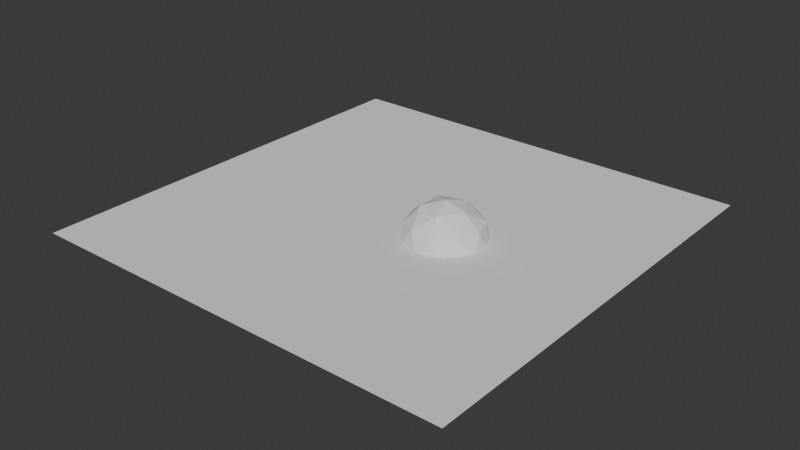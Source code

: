 # Source: my_level.blend  (saved by Blender 5.1.30; exported with 4.5.12 LTS)
import bpy
from mathutils import Matrix  # noqa: F401  (used for matrix-valued properties, if any)

bpy.ops.wm.read_factory_settings(use_empty=True)
scene = bpy.context.scene
scene.name = 'Scene'

# ---- collections
col_collection = bpy.data.collections.new('Collection'); scene.collection.children.link(col_collection)

# ---- world
world_world = bpy.data.worlds.new('World'); scene.world = world_world
world_world.use_nodes = True; world_world.node_tree.nodes.clear()
_N = world_world.node_tree.nodes; _L = world_world.node_tree.links
n0 = _N.new('ShaderNodeOutputWorld'); n0.name = 'World Output'; n0.location = (200, 100)
n1 = _N.new('ShaderNodeBackground'); n1.name = 'Background'; n1.location = (-200, 100)
n1.inputs[0].default_value = (0.05088, 0.05088, 0.05088, 1.0)
_L.new(n1.outputs[0], n0.inputs[0])
n0.is_active_output = True
world_world.color = (0.05088, 0.05088, 0.05088)
world_world.sun_shadow_jitter_overblur = 0.0

# ---- meshes
me_icosphere = bpy.data.meshes.new('Icosphere')
me_icosphere.from_pydata([(0.0, 0.0, -9.571), (6.926, -5.032, -4.28), (-2.645, -8.142, -4.28), (-8.561, 0.0, -4.28), (-2.645, 8.142, -4.28), (6.926, 5.032, -4.28), (2.645, -8.142, 4.28), (-6.926, -5.032, 4.28), (-6.926, 5.032, 4.28), (2.645, 8.142, 4.28), (8.561, 0.0, 4.28), (0.0, 0.0, 9.571), (-1.555, -4.786, -8.142), (4.071, -2.958, -8.142), (2.516, -7.743, -5.032), (8.142, 0.0, -5.032), (4.071, 2.958, -8.142), (-5.032, 0.0, -8.142), (-6.587, -4.786, -5.032), (-1.555, 4.786, -8.142), (-6.587, 4.786, -5.032), (2.516, 7.743, -5.032), (9.103, -2.958, 0.0), (9.103, 2.958, 0.0), (0.0, -9.571, 0.0), (5.626, -7.743, 0.0), (-9.103, -2.958, 0.0), (-5.626, -7.743, 0.0), (-5.626, 7.743, 0.0), (-9.103, 2.958, 0.0), (5.626, 7.743, 0.0), (0.0, 9.571, 0.0), (6.587, -4.786, 5.032), (-2.516, -7.743, 5.032), (-8.142, 0.0, 5.032), (-2.516, 7.743, 5.032), (6.587, 4.786, 5.032), (1.555, -4.786, 8.142), (5.032, 0.0, 8.142), (-4.071, -2.958, 8.142), (-4.071, 2.958, 8.142), (1.555, 4.786, 8.142)], [], [(0, 13, 12), (1, 13, 15), (0, 12, 17), (0, 17, 19), (0, 19, 16), (1, 15, 22), (2, 14, 24), (3, 18, 26), (4, 20, 28), (5, 21, 30), (1, 22, 25), (2, 24, 27), (3, 26, 29), (4, 28, 31), (5, 30, 23), (6, 32, 37), (7, 33, 39), (8, 34, 40), (9, 35, 41), (10, 36, 38), (38, 41, 11), (38, 36, 41), (36, 9, 41), (41, 40, 11), (41, 35, 40), (35, 8, 40), (40, 39, 11), (40, 34, 39), (34, 7, 39), (39, 37, 11), (39, 33, 37), (33, 6, 37), (37, 38, 11), (37, 32, 38), (32, 10, 38), (23, 36, 10), (23, 30, 36), (30, 9, 36), (31, 35, 9), (31, 28, 35), (28, 8, 35), (29, 34, 8), (29, 26, 34), (26, 7, 34), (27, 33, 7), (27, 24, 33), (24, 6, 33), (25, 32, 6), (25, 22, 32), (22, 10, 32), (30, 31, 9), (30, 21, 31), (21, 4, 31), (28, 29, 8), (28, 20, 29), (20, 3, 29), (26, 27, 7), (26, 18, 27), (18, 2, 27), (24, 25, 6), (24, 14, 25), (14, 1, 25), (22, 23, 10), (22, 15, 23), (15, 5, 23), (16, 21, 5), (16, 19, 21), (19, 4, 21), (19, 20, 4), (19, 17, 20), (17, 3, 20), (17, 18, 3), (17, 12, 18), (12, 2, 18), (15, 16, 5), (15, 13, 16), (13, 0, 16), (12, 14, 2), (12, 13, 14), (13, 1, 14)])
_uv = me_icosphere.uv_layers.new(name='UVMap')
_uv.uv.foreach_set('vector', [0.1818, 0.0, 0.2273, 0.07873, 0.1364, 0.07873, 0.2727, 0.1575, 0.3182, 0.07873, 0.3636, 0.1575, 0.9091, 0.0, 0.9545, 0.07873, 0.8636, 0.07873, 0.7273, 0.0, 0.7727, 0.07873, 0.6818, 0.07873, 0.5455, 0.0, 0.5909, 0.07873, 0.5, 0.07873, 0.2727, 0.1575, 0.3636, 0.1575, 0.3182, 0.2362, 0.09091, 0.1575, 0.1818, 0.1575, 0.1364, 0.2362, 0.8182, 0.1575, 0.9091, 0.1575, 0.8636, 0.2362, 0.6364, 0.1575, 0.7273, 0.1575, 0.6818, 0.2362, 0.4545, 0.1575, 0.5455, 0.1575, 0.5, 0.2362, 0.2727, 0.1575, 0.3182, 0.2362, 0.2273, 0.2362, 0.09091, 0.1575, 0.1364, 0.2362, 0.04546, 0.2362, 0.8182, 0.1575, 0.8636, 0.2362, 0.7727, 0.2362, 0.6364, 0.1575, 0.6818, 0.2362, 0.5909, 0.2362, 0.4545, 0.1575, 0.5, 0.2362, 0.4091, 0.2362, 0.1818, 0.3149, 0.2727, 0.3149, 0.2273, 0.3937, 0.0, 0.3149, 0.09091, 0.3149, 0.04546, 0.3937, 0.7273, 0.3149, 0.8182, 0.3149, 0.7727, 0.3937, 0.5455, 0.3149, 0.6364, 0.3149, 0.5909, 0.3937, 0.3636, 0.3149, 0.4545, 0.3149, 0.4091, 0.3937, 0.4091, 0.3937, 0.5, 0.3937, 0.4545, 0.4724, 0.4091, 0.3937, 0.4545, 0.3149, 0.5, 0.3937, 0.4545, 0.3149, 0.5455, 0.3149, 0.5, 0.3937, 0.5909, 0.3937, 0.6818, 0.3937, 0.6364, 0.4724, 0.5909, 0.3937, 0.6364, 0.3149, 0.6818, 0.3937, 0.6364, 0.3149, 0.7273, 0.3149, 0.6818, 0.3937, 0.7727, 0.3937, 0.8636, 0.3937, 0.8182, 0.4724, 0.7727, 0.3937, 0.8182, 0.3149, 0.8636, 0.3937, 0.8182, 0.3149, 0.9091, 0.3149, 0.8636, 0.3937, 0.04546, 0.3937, 0.1364, 0.3937, 0.09091, 0.4724, 0.04546, 0.3937, 0.09091, 0.3149, 0.1364, 0.3937, 0.09091, 0.3149, 0.1818, 0.3149, 0.1364, 0.3937, 0.2273, 0.3937, 0.3182, 0.3937, 0.2727, 0.4724, 0.2273, 0.3937, 0.2727, 0.3149, 0.3182, 0.3937, 0.2727, 0.3149, 0.3636, 0.3149, 0.3182, 0.3937, 0.4091, 0.2362, 0.4545, 0.3149, 0.3636, 0.3149, 0.4091, 0.2362, 0.5, 0.2362, 0.4545, 0.3149, 0.5, 0.2362, 0.5455, 0.3149, 0.4545, 0.3149, 0.5909, 0.2362, 0.6364, 0.3149, 0.5455, 0.3149, 0.5909, 0.2362, 0.6818, 0.2362, 0.6364, 0.3149, 0.6818, 0.2362, 0.7273, 0.3149, 0.6364, 0.3149, 0.7727, 0.2362, 0.8182, 0.3149, 0.7273, 0.3149, 0.7727, 0.2362, 0.8636, 0.2362, 0.8182, 0.3149, 0.8636, 0.2362, 0.9091, 0.3149, 0.8182, 0.3149, 0.04546, 0.2362, 0.09091, 0.3149, 0.0, 0.3149, 0.04546, 0.2362, 0.1364, 0.2362, 0.09091, 0.3149, 0.1364, 0.2362, 0.1818, 0.3149, 0.09091, 0.3149, 0.2273, 0.2362, 0.2727, 0.3149, 0.1818, 0.3149, 0.2273, 0.2362, 0.3182, 0.2362, 0.2727, 0.3149, 0.3182, 0.2362, 0.3636, 0.3149, 0.2727, 0.3149, 0.5, 0.2362, 0.5909, 0.2362, 0.5455, 0.3149, 0.5, 0.2362, 0.5455, 0.1575, 0.5909, 0.2362, 0.5455, 0.1575, 0.6364, 0.1575, 0.5909, 0.2362, 0.6818, 0.2362, 0.7727, 0.2362, 0.7273, 0.3149, 0.6818, 0.2362, 0.7273, 0.1575, 0.7727, 0.2362, 0.7273, 0.1575, 0.8182, 0.1575, 0.7727, 0.2362, 0.8636, 0.2362, 0.9545, 0.2362, 0.9091, 0.3149, 0.8636, 0.2362, 0.9091, 0.1575, 0.9545, 0.2362, 0.9091, 0.1575, 1.0, 0.1575, 0.9545, 0.2362, 0.1364, 0.2362, 0.2273, 0.2362, 0.1818, 0.3149, 0.1364, 0.2362, 0.1818, 0.1575, 0.2273, 0.2362, 0.1818, 0.1575, 0.2727, 0.1575, 0.2273, 0.2362, 0.3182, 0.2362, 0.4091, 0.2362, 0.3636, 0.3149, 0.3182, 0.2362, 0.3636, 0.1575, 0.4091, 0.2362, 0.3636, 0.1575, 0.4545, 0.1575, 0.4091, 0.2362, 0.5, 0.07873, 0.5455, 0.1575, 0.4545, 0.1575, 0.5, 0.07873, 0.5909, 0.07873, 0.5455, 0.1575, 0.5909, 0.07873, 0.6364, 0.1575, 0.5455, 0.1575, 0.6818, 0.07873, 0.7273, 0.1575, 0.6364, 0.1575, 0.6818, 0.07873, 0.7727, 0.07873, 0.7273, 0.1575, 0.7727, 0.07873, 0.8182, 0.1575, 0.7273, 0.1575, 0.8636, 0.07873, 0.9091, 0.1575, 0.8182, 0.1575, 0.8636, 0.07873, 0.9545, 0.07873, 0.9091, 0.1575, 0.9545, 0.07873, 1.0, 0.1575, 0.9091, 0.1575, 0.3636, 0.1575, 0.4091, 0.07873, 0.4545, 0.1575, 0.3636, 0.1575, 0.3182, 0.07873, 0.4091, 0.07873, 0.3182, 0.07873, 0.3636, 0.0, 0.4091, 0.07873, 0.1364, 0.07873, 0.1818, 0.1575, 0.09091, 0.1575, 0.1364, 0.07873, 0.2273, 0.07873, 0.1818, 0.1575, 0.2273, 0.07873, 0.2727, 0.1575, 0.1818, 0.1575])
me_icosphere.update()
me_plane = bpy.data.meshes.new('Plane')
me_plane.from_pydata([(-1.0, -1.0, 0.0), (1.0, -1.0, 0.0), (-1.0, 1.0, 0.0), (1.0, 1.0, 0.0)], [], [(0, 1, 3, 2)])
_uv = me_plane.uv_layers.new(name='UVMap')
_uv.uv.foreach_set('vector', [0.0, 0.0, 1.0, 0.0, 1.0, 1.0, 0.0, 1.0])
me_plane.update()

# ---- objects
ob_icosphere = bpy.data.objects.new('Icosphere', me_icosphere)
ob_playerspawn = bpy.data.objects.new('PlayerSpawn', None)
ob_plane = bpy.data.objects.new('Plane', me_plane)

# ---- transforms, parenting, visibility, modifiers, constraints
ob_icosphere.location = (11.84, 0.0, -1.431)
ob_playerspawn.location = (0.0, 0.0, 1.093)
ob_plane.location = (0.0, 0.0, 0.0)
ob_plane.scale = (50.0, 50.0, 1.0)

# ---- collection membership
col_collection.objects.link(ob_icosphere)
col_collection.objects.link(ob_playerspawn)
col_collection.objects.link(ob_plane)

# ---- scene / render settings (as saved in the file)
scene.frame_start = 1; scene.frame_end = 250; scene.frame_set(1)
scene.render.engine = 'BLENDER_EEVEE_NEXT'
scene.render.bake_bias = 0.0
scene.render.bake_samples = 0
scene.cycles.sampling_pattern = 'TABULATED_SOBOL'
scene.eevee.use_volume_custom_range = False
bpy.context.view_layer.update()

# ---- added for rendering (the .blend has no active camera and no usable light): camera, sun
cam_auto = bpy.data.cameras.new('AutoCamera')
cam_auto.lens = 50.0
cam_auto.sensor_width = 36.0
cam_auto.clip_end = 2317.29
ob_auto_camera = bpy.data.objects.new('AutoCamera', cam_auto)
scene.collection.objects.link(ob_auto_camera)
ob_auto_camera.location = (132.04, -158.448, 104.201)
ob_auto_camera.rotation_euler = (1.09748, -7.21219e-08, 0.694738)
scene.camera = ob_auto_camera
light_auto_sun = bpy.data.lights.new('AutoSun', 'SUN')
light_auto_sun.energy = 3.0
light_auto_sun.angle = 0.0523599
ob_auto_sun = bpy.data.objects.new('AutoSun', light_auto_sun)
scene.collection.objects.link(ob_auto_sun)
ob_auto_sun.rotation_euler = (0.872665, 0.174533, 0.523599)
bpy.context.view_layer.update()
